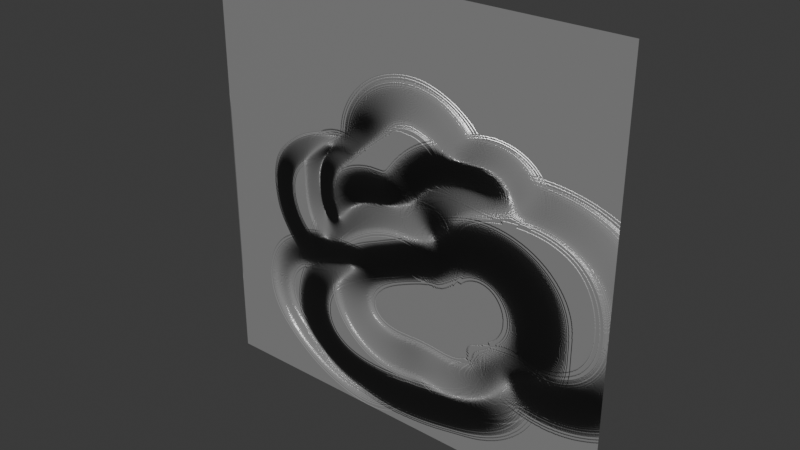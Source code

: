 # Source: 1108_Shading.blend  (saved by Blender 4.2.66; exported with 4.5.12 LTS)
import bpy
from mathutils import Matrix  # noqa: F401  (used for matrix-valued properties, if any)

bpy.ops.wm.read_factory_settings(use_empty=True)
scene = bpy.context.scene
scene.name = 'Scene'

# ---- collections
col_collection = bpy.data.collections.new('Collection'); scene.collection.children.link(col_collection)

# ---- images (referenced by path relative to the original .blend; pixels are not part of the script)
import os
ASSET_DIR = os.environ.get("B2B_ASSET_DIR", "")  # directory of the original .blend (textures are referenced by path, not embedded)
HERE = os.path.dirname(os.path.abspath(__file__))  # packed textures are extracted next to this script under _unpacked/

def load_image(name, relpath, width, height, colorspace="sRGB"):
    """Load a texture the original file referenced (path relative to the .blend, or extracted next to this script)."""
    p = next((c for c in (os.path.join(HERE, relpath), os.path.join(ASSET_DIR, relpath)) if relpath and os.path.exists(c)), "")
    if p:
        img = bpy.data.images.load(p, check_existing=True)
        img.name = name
    else:  # same state as the original file: an image datablock whose file is absent (Cycles renders it pink)
        img = bpy.data.images.new(name, width, height)
        img.source = "FILE"
        img.filepath = "//" + (relpath or name)
    img.colorspace_settings.name = colorspace
    return img
img_untitled = load_image('Untitled', '_unpacked/Untitled.30471c5b.png', 1024, 1024, 'Non-Color')

# ---- materials (node trees are filled in below, after node groups)
mat_material_001 = bpy.data.materials.new('Material.001')

# ---- material node trees
mat_material_001.use_nodes = True; mat_material_001.node_tree.nodes.clear()
_N = mat_material_001.node_tree.nodes; _L = mat_material_001.node_tree.links
n0 = _N.new('ShaderNodeBsdfPrincipled'); n0.name = 'Principled BSDF'; n0.location = (10, 300)
n0.inputs[0].default_value = (0.266, 0.266, 0.266, 1.0)
n0.inputs[2].default_value = 0.2
n1 = _N.new('ShaderNodeOutputMaterial'); n1.name = 'Material Output'; n1.location = (300, 300)
n2 = _N.new('ShaderNodeTexImage'); n2.name = 'Image Texture'; n2.location = (-519, 237)
n2.image = img_untitled
n3 = _N.new('ShaderNodeBump'); n3.name = 'Bump'; n3.location = (-183, 122)
n3.inputs[1].default_value = 1.0
n3.inputs[2].default_value = 1.0
_L.new(n0.outputs[0], n1.inputs[0])
_L.new(n2.outputs[0], n3.inputs[3])
_L.new(n3.outputs[0], n0.inputs[5])
n1.is_active_output = True

# ---- world
world_world = bpy.data.worlds.new('World'); scene.world = world_world
world_world.use_nodes = True; world_world.node_tree.nodes.clear()
_N = world_world.node_tree.nodes; _L = world_world.node_tree.links
n0 = _N.new('ShaderNodeOutputWorld'); n0.name = 'World Output'; n0.location = (300, 300)
n1 = _N.new('ShaderNodeBackground'); n1.name = 'Background'; n1.location = (10, 300)
n1.inputs[0].default_value = (0.05088, 0.05088, 0.05088, 1.0)
_L.new(n1.outputs[0], n0.inputs[0])
n0.is_active_output = True
world_world.color = (0.05088, 0.05088, 0.05088)
world_world.sun_shadow_jitter_overblur = 0.0

# ---- meshes
me_plane = bpy.data.meshes.new('Plane')
me_plane.from_pydata([(-1.0, -1.0, 0.0), (1.0, -1.0, 0.0), (-1.0, 1.0, 0.0), (1.0, 1.0, 0.0)], [], [(0, 1, 3, 2)])
_uv = me_plane.uv_layers.new(name='UVMap')
_uv.uv.foreach_set('vector', [0.0, 0.0, 1.0, 0.0, 1.0, 1.0, 0.0, 1.0])
me_plane.materials.append(mat_material_001)
me_plane.update()

# ---- objects
ob_plane = bpy.data.objects.new('Plane', me_plane)

# ---- transforms, parenting, visibility, modifiers, constraints
ob_plane.location = (0.0, 0.0, 0.0)
ob_plane.rotation_euler = (1.571, -2.22e-16, 2.22e-16)

# ---- collection membership
col_collection.objects.link(ob_plane)

# ---- scene / render settings (as saved in the file)
scene.frame_start = 1; scene.frame_end = 250; scene.frame_set(1)
scene.render.engine = 'BLENDER_EEVEE_NEXT'
bpy.context.view_layer.update()

# ---- added for rendering (the .blend has no active camera and no usable light): camera, sun
cam_auto = bpy.data.cameras.new('AutoCamera')
cam_auto.lens = 50.0
cam_auto.sensor_width = 36.0
cam_auto.clip_end = 1000.0
ob_auto_camera = bpy.data.objects.new('AutoCamera', cam_auto)
scene.collection.objects.link(ob_auto_camera)
ob_auto_camera.location = (2.61693, -3.14032, 2.09354)
ob_auto_camera.rotation_euler = (1.09748, -7.21219e-08, 0.694738)
scene.camera = ob_auto_camera
light_auto_sun = bpy.data.lights.new('AutoSun', 'SUN')
light_auto_sun.energy = 3.0
light_auto_sun.angle = 0.0523599
ob_auto_sun = bpy.data.objects.new('AutoSun', light_auto_sun)
scene.collection.objects.link(ob_auto_sun)
ob_auto_sun.rotation_euler = (0.872665, 0.174533, 0.523599)
bpy.context.view_layer.update()

